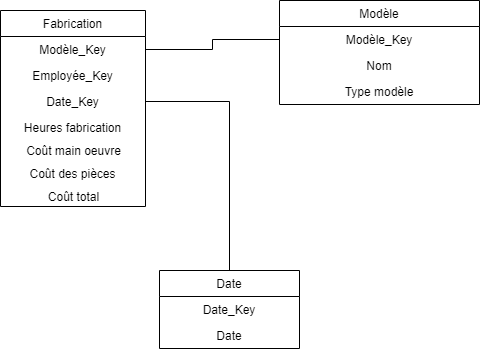

The diagram above was exported from draw.io. Its source (the exported page's mxGraphModel, read from the mxfile embedded in the PNG):
<mxGraphModel dx="700" dy="727" grid="1" gridSize="10" guides="1" tooltips="1" connect="1" arrows="1" fold="1" page="1" pageScale="1" pageWidth="827" pageHeight="1169" math="0" shadow="0">
  <root>
    <mxCell id="WIyWlLk6GJQsqaUBKTNV-0" />
    <mxCell id="WIyWlLk6GJQsqaUBKTNV-1" parent="WIyWlLk6GJQsqaUBKTNV-0" />
    <mxCell id="mRwe5NYhVJ5j7OpJNnc0-33" value="" style="edgeStyle=orthogonalEdgeStyle;rounded=0;orthogonalLoop=1;jettySize=auto;html=1;exitX=1;exitY=0.5;exitDx=0;exitDy=0;endArrow=none;endFill=0;" parent="WIyWlLk6GJQsqaUBKTNV-1" source="mRwe5NYhVJ5j7OpJNnc0-3" target="mRwe5NYhVJ5j7OpJNnc0-28" edge="1">
      <mxGeometry relative="1" as="geometry" />
    </mxCell>
    <mxCell id="mRwe5NYhVJ5j7OpJNnc0-0" value="Fabrication" style="swimlane;fontStyle=0;childLayout=stackLayout;horizontal=1;startSize=26;fillColor=none;horizontalStack=0;resizeParent=1;resizeParentMax=0;resizeLast=0;collapsible=1;marginBottom=0;align=center;fontSize=12;" parent="WIyWlLk6GJQsqaUBKTNV-1" vertex="1">
      <mxGeometry x="361" y="240" width="145" height="196" as="geometry">
        <mxRectangle x="344" y="210" width="90" height="26" as="alternateBounds" />
      </mxGeometry>
    </mxCell>
    <mxCell id="mRwe5NYhVJ5j7OpJNnc0-1" value="Modèle_Key" style="text;strokeColor=none;fillColor=none;align=center;verticalAlign=top;spacingLeft=4;spacingRight=4;overflow=hidden;rotatable=0;points=[[0,0.5],[1,0.5]];portConstraint=eastwest;fontSize=12;" parent="mRwe5NYhVJ5j7OpJNnc0-0" vertex="1">
      <mxGeometry y="26" width="145" height="26" as="geometry" />
    </mxCell>
    <mxCell id="mRwe5NYhVJ5j7OpJNnc0-2" value="Employée_Key" style="text;strokeColor=none;fillColor=none;align=center;verticalAlign=top;spacingLeft=4;spacingRight=4;overflow=hidden;rotatable=0;points=[[0,0.5],[1,0.5]];portConstraint=eastwest;fontSize=12;" parent="mRwe5NYhVJ5j7OpJNnc0-0" vertex="1">
      <mxGeometry y="52" width="145" height="26" as="geometry" />
    </mxCell>
    <mxCell id="mRwe5NYhVJ5j7OpJNnc0-3" value="Date_Key" style="text;strokeColor=none;fillColor=none;align=center;verticalAlign=top;spacingLeft=4;spacingRight=4;overflow=hidden;rotatable=0;points=[[0,0.5],[1,0.5]];portConstraint=eastwest;fontSize=12;" parent="mRwe5NYhVJ5j7OpJNnc0-0" vertex="1">
      <mxGeometry y="78" width="145" height="26" as="geometry" />
    </mxCell>
    <mxCell id="3e0KBDtI7pTIPe6c97CJ-41" value="Heures fabrication" style="text;strokeColor=none;fillColor=none;align=center;verticalAlign=top;spacingLeft=4;spacingRight=4;overflow=hidden;rotatable=0;points=[[0,0.5],[1,0.5]];portConstraint=eastwest;" parent="mRwe5NYhVJ5j7OpJNnc0-0" vertex="1">
      <mxGeometry y="104" width="145" height="26" as="geometry" />
    </mxCell>
    <mxCell id="mRwe5NYhVJ5j7OpJNnc0-34" value="Coût main oeuvre" style="text;html=1;align=center;verticalAlign=middle;resizable=0;points=[];autosize=1;strokeColor=none;fontSize=12;" parent="mRwe5NYhVJ5j7OpJNnc0-0" vertex="1">
      <mxGeometry y="130" width="145" height="20" as="geometry" />
    </mxCell>
    <mxCell id="3e0KBDtI7pTIPe6c97CJ-34" value="Coût des pièces" style="text;strokeColor=none;fillColor=none;align=center;verticalAlign=top;spacingLeft=4;spacingRight=4;overflow=hidden;rotatable=0;points=[[0,0.5],[1,0.5]];portConstraint=eastwest;" parent="mRwe5NYhVJ5j7OpJNnc0-0" vertex="1">
      <mxGeometry y="150" width="145" height="26" as="geometry" />
    </mxCell>
    <mxCell id="3e0KBDtI7pTIPe6c97CJ-0" value="Coût total" style="text;html=1;align=center;verticalAlign=middle;resizable=0;points=[];autosize=1;strokeColor=none;fontSize=12;" parent="mRwe5NYhVJ5j7OpJNnc0-0" vertex="1">
      <mxGeometry y="176" width="145" height="20" as="geometry" />
    </mxCell>
    <mxCell id="mRwe5NYhVJ5j7OpJNnc0-20" style="edgeStyle=orthogonalEdgeStyle;rounded=0;orthogonalLoop=1;jettySize=auto;html=1;exitX=1;exitY=0.5;exitDx=0;exitDy=0;entryX=0;entryY=0.5;entryDx=0;entryDy=0;endArrow=none;endFill=0;" parent="WIyWlLk6GJQsqaUBKTNV-1" source="mRwe5NYhVJ5j7OpJNnc0-1" target="3e0KBDtI7pTIPe6c97CJ-18" edge="1">
      <mxGeometry relative="1" as="geometry">
        <mxPoint x="620" y="279" as="targetPoint" />
      </mxGeometry>
    </mxCell>
    <mxCell id="mRwe5NYhVJ5j7OpJNnc0-28" value="Date" style="swimlane;fontStyle=0;childLayout=stackLayout;horizontal=1;startSize=26;fillColor=none;horizontalStack=0;resizeParent=1;resizeParentMax=0;resizeLast=0;collapsible=1;marginBottom=0;align=center;" parent="WIyWlLk6GJQsqaUBKTNV-1" vertex="1">
      <mxGeometry x="520" y="500" width="140" height="78" as="geometry">
        <mxRectangle x="344" y="210" width="90" height="26" as="alternateBounds" />
      </mxGeometry>
    </mxCell>
    <mxCell id="mRwe5NYhVJ5j7OpJNnc0-29" value="Date_Key" style="text;strokeColor=none;fillColor=none;align=center;verticalAlign=top;spacingLeft=4;spacingRight=4;overflow=hidden;rotatable=0;points=[[0,0.5],[1,0.5]];portConstraint=eastwest;" parent="mRwe5NYhVJ5j7OpJNnc0-28" vertex="1">
      <mxGeometry y="26" width="140" height="26" as="geometry" />
    </mxCell>
    <mxCell id="mRwe5NYhVJ5j7OpJNnc0-30" value="Date" style="text;strokeColor=none;fillColor=none;align=center;verticalAlign=top;spacingLeft=4;spacingRight=4;overflow=hidden;rotatable=0;points=[[0,0.5],[1,0.5]];portConstraint=eastwest;" parent="mRwe5NYhVJ5j7OpJNnc0-28" vertex="1">
      <mxGeometry y="52" width="140" height="26" as="geometry" />
    </mxCell>
    <mxCell id="3e0KBDtI7pTIPe6c97CJ-17" value="Modèle" style="swimlane;fontStyle=0;childLayout=stackLayout;horizontal=1;startSize=26;fillColor=none;horizontalStack=0;resizeParent=1;resizeParentMax=0;resizeLast=0;collapsible=1;marginBottom=0;align=center;" parent="WIyWlLk6GJQsqaUBKTNV-1" vertex="1">
      <mxGeometry x="640" y="230" width="200" height="104" as="geometry" />
    </mxCell>
    <mxCell id="3e0KBDtI7pTIPe6c97CJ-18" value="Modèle_Key" style="text;strokeColor=none;fillColor=none;align=center;verticalAlign=top;spacingLeft=4;spacingRight=4;overflow=hidden;rotatable=0;points=[[0,0.5],[1,0.5]];portConstraint=eastwest;" parent="3e0KBDtI7pTIPe6c97CJ-17" vertex="1">
      <mxGeometry y="26" width="200" height="26" as="geometry" />
    </mxCell>
    <mxCell id="3e0KBDtI7pTIPe6c97CJ-19" value="Nom" style="text;strokeColor=none;fillColor=none;align=center;verticalAlign=top;spacingLeft=4;spacingRight=4;overflow=hidden;rotatable=0;points=[[0,0.5],[1,0.5]];portConstraint=eastwest;" parent="3e0KBDtI7pTIPe6c97CJ-17" vertex="1">
      <mxGeometry y="52" width="200" height="26" as="geometry" />
    </mxCell>
    <mxCell id="3e0KBDtI7pTIPe6c97CJ-40" value="Type modèle" style="text;strokeColor=none;fillColor=none;align=center;verticalAlign=top;spacingLeft=4;spacingRight=4;overflow=hidden;rotatable=0;points=[[0,0.5],[1,0.5]];portConstraint=eastwest;" parent="3e0KBDtI7pTIPe6c97CJ-17" vertex="1">
      <mxGeometry y="78" width="200" height="26" as="geometry" />
    </mxCell>
  </root>
</mxGraphModel>